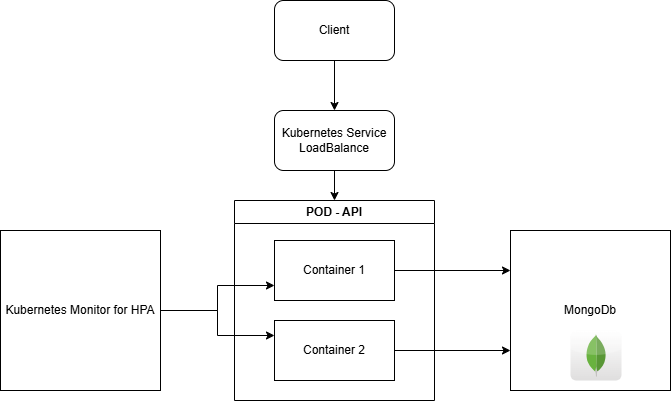

The diagram above was exported from draw.io. Its source (the exported page's mxGraphModel, read from the mxfile embedded in the PNG):
<mxGraphModel dx="1426" dy="751" grid="1" gridSize="10" guides="1" tooltips="1" connect="1" arrows="1" fold="1" page="1" pageScale="1" pageWidth="827" pageHeight="1169" math="0" shadow="0">
  <root>
    <mxCell id="0" />
    <mxCell id="1" parent="0" />
    <mxCell id="HOCk6JVMLmdqvW-6472x-3" style="edgeStyle=orthogonalEdgeStyle;rounded=0;orthogonalLoop=1;jettySize=auto;html=1;entryX=0.5;entryY=0;entryDx=0;entryDy=0;" edge="1" parent="1" source="HOCk6JVMLmdqvW-6472x-1" target="HOCk6JVMLmdqvW-6472x-2">
      <mxGeometry relative="1" as="geometry" />
    </mxCell>
    <mxCell id="HOCk6JVMLmdqvW-6472x-1" value="Client" style="rounded=1;whiteSpace=wrap;html=1;" vertex="1" parent="1">
      <mxGeometry x="354" y="20" width="120" height="60" as="geometry" />
    </mxCell>
    <mxCell id="HOCk6JVMLmdqvW-6472x-6" style="edgeStyle=orthogonalEdgeStyle;rounded=0;orthogonalLoop=1;jettySize=auto;html=1;exitX=0.5;exitY=1;exitDx=0;exitDy=0;entryX=0.5;entryY=0;entryDx=0;entryDy=0;" edge="1" parent="1" source="HOCk6JVMLmdqvW-6472x-2" target="HOCk6JVMLmdqvW-6472x-5">
      <mxGeometry relative="1" as="geometry" />
    </mxCell>
    <mxCell id="HOCk6JVMLmdqvW-6472x-2" value="Kubernetes Service&lt;br&gt;LoadBalance" style="rounded=1;whiteSpace=wrap;html=1;" vertex="1" parent="1">
      <mxGeometry x="354" y="130" width="120" height="60" as="geometry" />
    </mxCell>
    <mxCell id="HOCk6JVMLmdqvW-6472x-5" value="POD - API" style="swimlane;whiteSpace=wrap;html=1;" vertex="1" parent="1">
      <mxGeometry x="314" y="220" width="200" height="200" as="geometry">
        <mxRectangle x="314" y="220" width="100" height="30" as="alternateBounds" />
      </mxGeometry>
    </mxCell>
    <mxCell id="HOCk6JVMLmdqvW-6472x-7" value="Container 1" style="rounded=0;whiteSpace=wrap;html=1;" vertex="1" parent="HOCk6JVMLmdqvW-6472x-5">
      <mxGeometry x="40" y="40" width="120" height="60" as="geometry" />
    </mxCell>
    <mxCell id="HOCk6JVMLmdqvW-6472x-8" value="Container 2" style="rounded=0;whiteSpace=wrap;html=1;" vertex="1" parent="HOCk6JVMLmdqvW-6472x-5">
      <mxGeometry x="40" y="120" width="120" height="60" as="geometry" />
    </mxCell>
    <mxCell id="HOCk6JVMLmdqvW-6472x-10" value="MongoDb" style="rounded=0;whiteSpace=wrap;html=1;" vertex="1" parent="1">
      <mxGeometry x="590" y="250" width="160" height="160" as="geometry" />
    </mxCell>
    <mxCell id="HOCk6JVMLmdqvW-6472x-12" value="" style="dashed=0;outlineConnect=0;html=1;align=center;labelPosition=center;verticalLabelPosition=bottom;verticalAlign=top;shape=mxgraph.webicons.mongodb;gradientColor=#DFDEDE" vertex="1" parent="1">
      <mxGeometry x="650" y="350" width="51" height="50" as="geometry" />
    </mxCell>
    <mxCell id="HOCk6JVMLmdqvW-6472x-13" style="edgeStyle=orthogonalEdgeStyle;rounded=0;orthogonalLoop=1;jettySize=auto;html=1;exitX=1;exitY=0.5;exitDx=0;exitDy=0;entryX=0;entryY=0.25;entryDx=0;entryDy=0;" edge="1" parent="1" source="HOCk6JVMLmdqvW-6472x-7" target="HOCk6JVMLmdqvW-6472x-10">
      <mxGeometry relative="1" as="geometry" />
    </mxCell>
    <mxCell id="HOCk6JVMLmdqvW-6472x-14" style="edgeStyle=orthogonalEdgeStyle;rounded=0;orthogonalLoop=1;jettySize=auto;html=1;exitX=1;exitY=0.5;exitDx=0;exitDy=0;entryX=0;entryY=0.75;entryDx=0;entryDy=0;" edge="1" parent="1" source="HOCk6JVMLmdqvW-6472x-8" target="HOCk6JVMLmdqvW-6472x-10">
      <mxGeometry relative="1" as="geometry" />
    </mxCell>
    <mxCell id="HOCk6JVMLmdqvW-6472x-22" style="edgeStyle=orthogonalEdgeStyle;rounded=0;orthogonalLoop=1;jettySize=auto;html=1;entryX=0;entryY=0.75;entryDx=0;entryDy=0;" edge="1" parent="1" source="HOCk6JVMLmdqvW-6472x-19" target="HOCk6JVMLmdqvW-6472x-7">
      <mxGeometry relative="1" as="geometry" />
    </mxCell>
    <mxCell id="HOCk6JVMLmdqvW-6472x-23" style="edgeStyle=orthogonalEdgeStyle;rounded=0;orthogonalLoop=1;jettySize=auto;html=1;entryX=0;entryY=0.25;entryDx=0;entryDy=0;" edge="1" parent="1" source="HOCk6JVMLmdqvW-6472x-19" target="HOCk6JVMLmdqvW-6472x-8">
      <mxGeometry relative="1" as="geometry" />
    </mxCell>
    <mxCell id="HOCk6JVMLmdqvW-6472x-19" value="Kubernetes Monitor for HPA" style="rounded=0;whiteSpace=wrap;html=1;" vertex="1" parent="1">
      <mxGeometry x="80" y="250" width="160" height="160" as="geometry" />
    </mxCell>
  </root>
</mxGraphModel>